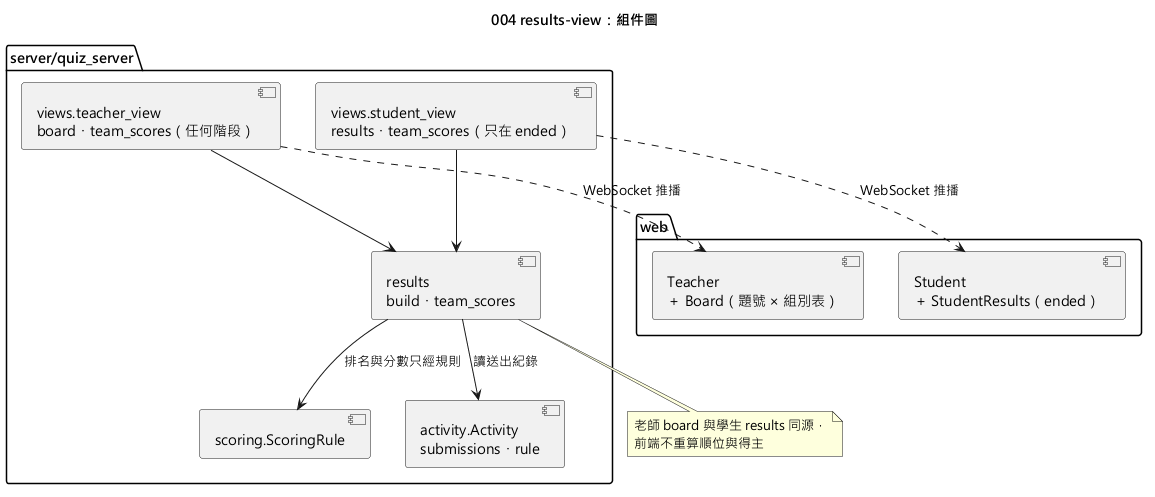

The diagram above was rendered by PlantUML. Its source (embedded in the PNG):
@startuml 004-results-view-component
skinparamlocked defaultFontName Microsoft JhengHei
title 004 results-view：組件圖

package "web" {
  [Teacher\n＋ Board（題號 × 組別表）] as Teacher
  [Student\n＋ StudentResults（ended）] as Student
}

package "server/quiz_server" {
  [views.teacher_view\nboard・team_scores（任何階段）] as TV
  [views.student_view\nresults・team_scores（只在 ended）] as SV
  [results\nbuild・team_scores] as Results
  [scoring.ScoringRule] as Rule
  [activity.Activity\nsubmissions・rule] as Act
}

TV --> Results
SV --> Results
Results --> Rule : 排名與分數只經規則
Results --> Act : 讀送出紀錄
TV ..> Teacher : WebSocket 推播
SV ..> Student : WebSocket 推播

note bottom of Results
  老師 board 與學生 results 同源，
  前端不重算順位與得主
end note
@enduml